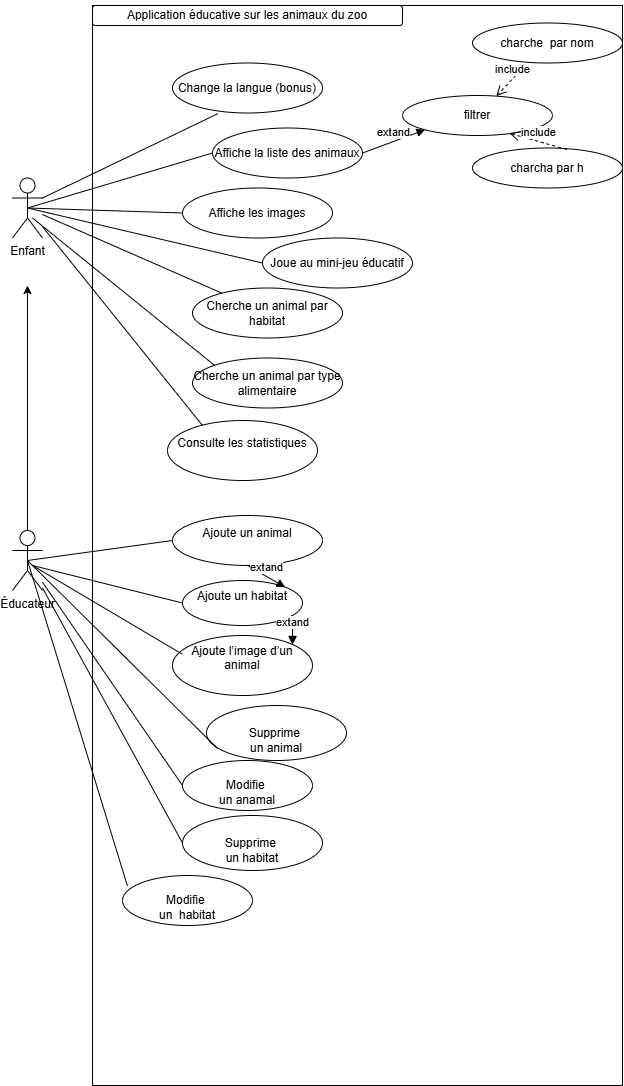

The diagram above was exported from draw.io. Its source (the exported page's mxGraphModel, read from the mxfile embedded in the PNG):
<mxGraphModel dx="2767" dy="1147" grid="1" gridSize="10" guides="1" tooltips="1" connect="1" arrows="1" fold="1" page="1" pageScale="1" pageWidth="827" pageHeight="1169" math="0" shadow="0">
  <root>
    <mxCell id="0" />
    <mxCell id="1" parent="0" />
    <mxCell id="_qAwN341LR4QQCG_1UHX-2" value="" style="rounded=0;whiteSpace=wrap;html=1;direction=south;" vertex="1" parent="1">
      <mxGeometry x="160" y="60" width="530" height="1080" as="geometry" />
    </mxCell>
    <mxCell id="_qAwN341LR4QQCG_1UHX-5" value="" style="rounded=1;whiteSpace=wrap;html=1;" vertex="1" parent="1">
      <mxGeometry x="160" y="60" width="310" height="20" as="geometry" />
    </mxCell>
    <mxCell id="_qAwN341LR4QQCG_1UHX-6" value="Application éducative sur les animaux du zoo" style="text;html=1;whiteSpace=wrap;strokeColor=none;fillColor=none;align=center;verticalAlign=middle;rounded=0;" vertex="1" parent="1">
      <mxGeometry x="175" y="55" width="280" height="30" as="geometry" />
    </mxCell>
    <mxCell id="_qAwN341LR4QQCG_1UHX-56" style="edgeStyle=orthogonalEdgeStyle;rounded=0;orthogonalLoop=1;jettySize=auto;html=1;exitX=0.5;exitY=0.5;exitDx=0;exitDy=0;exitPerimeter=0;" edge="1" parent="1" source="_qAwN341LR4QQCG_1UHX-7">
      <mxGeometry relative="1" as="geometry">
        <mxPoint x="95" y="340" as="targetPoint" />
      </mxGeometry>
    </mxCell>
    <mxCell id="_qAwN341LR4QQCG_1UHX-7" value="Éducateur" style="shape=umlActor;verticalLabelPosition=bottom;verticalAlign=top;html=1;outlineConnect=0;" vertex="1" parent="1">
      <mxGeometry x="80" y="585" width="30" height="60" as="geometry" />
    </mxCell>
    <mxCell id="_qAwN341LR4QQCG_1UHX-11" value="Enfant" style="shape=umlActor;verticalLabelPosition=bottom;verticalAlign=top;html=1;outlineConnect=0;" vertex="1" parent="1">
      <mxGeometry x="80" y="232.5" width="30" height="60" as="geometry" />
    </mxCell>
    <mxCell id="_qAwN341LR4QQCG_1UHX-15" value="&#10;Ajoute un animal&#10;&#10;" style="ellipse;whiteSpace=wrap;html=1;" vertex="1" parent="1">
      <mxGeometry x="240" y="570" width="150" height="50" as="geometry" />
    </mxCell>
    <mxCell id="_qAwN341LR4QQCG_1UHX-19" value="&lt;br&gt;Modifie&amp;nbsp;&lt;div&gt;un anamal&lt;/div&gt;" style="ellipse;whiteSpace=wrap;html=1;" vertex="1" parent="1">
      <mxGeometry x="250" y="815" width="130" height="50" as="geometry" />
    </mxCell>
    <mxCell id="_qAwN341LR4QQCG_1UHX-20" value="&lt;br&gt;Supprime&amp;nbsp;&lt;div&gt;un animal&lt;/div&gt;" style="ellipse;whiteSpace=wrap;html=1;" vertex="1" parent="1">
      <mxGeometry x="274" y="760" width="140" height="55" as="geometry" />
    </mxCell>
    <mxCell id="_qAwN341LR4QQCG_1UHX-21" value="&#10;Consulte les statistiques&#10;&#10;" style="ellipse;whiteSpace=wrap;html=1;" vertex="1" parent="1">
      <mxGeometry x="235" y="475" width="150" height="60" as="geometry" />
    </mxCell>
    <mxCell id="_qAwN341LR4QQCG_1UHX-35" value="Affiche la liste des animaux" style="ellipse;whiteSpace=wrap;html=1;" vertex="1" parent="1">
      <mxGeometry x="280" y="182.5" width="150" height="50" as="geometry" />
    </mxCell>
    <mxCell id="_qAwN341LR4QQCG_1UHX-36" value="Affiche les images" style="ellipse;whiteSpace=wrap;html=1;" vertex="1" parent="1">
      <mxGeometry x="250" y="242.5" width="150" height="50" as="geometry" />
    </mxCell>
    <mxCell id="_qAwN341LR4QQCG_1UHX-37" value="Joue au mini-jeu éducatif" style="ellipse;whiteSpace=wrap;html=1;" vertex="1" parent="1">
      <mxGeometry x="330" y="292.5" width="150" height="50" as="geometry" />
    </mxCell>
    <mxCell id="_qAwN341LR4QQCG_1UHX-39" value="Cherche un animal par habitat" style="ellipse;whiteSpace=wrap;html=1;" vertex="1" parent="1">
      <mxGeometry x="260" y="342.5" width="150" height="50" as="geometry" />
    </mxCell>
    <mxCell id="_qAwN341LR4QQCG_1UHX-40" value="Cherche un animal par type alimentaire" style="ellipse;whiteSpace=wrap;html=1;" vertex="1" parent="1">
      <mxGeometry x="260" y="412.5" width="150" height="50" as="geometry" />
    </mxCell>
    <mxCell id="_qAwN341LR4QQCG_1UHX-41" value="Change la langue (bonus)" style="ellipse;whiteSpace=wrap;html=1;" vertex="1" parent="1">
      <mxGeometry x="240" y="117.5" width="150" height="50" as="geometry" />
    </mxCell>
    <mxCell id="_qAwN341LR4QQCG_1UHX-43" value="" style="endArrow=none;html=1;rounded=0;exitX=1;exitY=0.3333333333333333;exitDx=0;exitDy=0;exitPerimeter=0;entryX=0.304;entryY=1.011;entryDx=0;entryDy=0;entryPerimeter=0;" edge="1" parent="1" source="_qAwN341LR4QQCG_1UHX-11" target="_qAwN341LR4QQCG_1UHX-41">
      <mxGeometry width="50" height="50" relative="1" as="geometry">
        <mxPoint x="410" y="162.5" as="sourcePoint" />
        <mxPoint x="460" y="112.5" as="targetPoint" />
      </mxGeometry>
    </mxCell>
    <mxCell id="_qAwN341LR4QQCG_1UHX-44" value="" style="endArrow=none;html=1;rounded=0;exitX=0.5;exitY=0.5;exitDx=0;exitDy=0;exitPerimeter=0;entryX=0;entryY=0.5;entryDx=0;entryDy=0;" edge="1" parent="1" source="_qAwN341LR4QQCG_1UHX-11" target="_qAwN341LR4QQCG_1UHX-35">
      <mxGeometry width="50" height="50" relative="1" as="geometry">
        <mxPoint x="104" y="266.5" as="sourcePoint" />
        <mxPoint x="280" y="182.5" as="targetPoint" />
      </mxGeometry>
    </mxCell>
    <mxCell id="_qAwN341LR4QQCG_1UHX-45" value="" style="endArrow=none;html=1;rounded=0;exitX=0.5;exitY=0.5;exitDx=0;exitDy=0;exitPerimeter=0;entryX=0;entryY=0.5;entryDx=0;entryDy=0;" edge="1" parent="1" source="_qAwN341LR4QQCG_1UHX-11" target="_qAwN341LR4QQCG_1UHX-36">
      <mxGeometry width="50" height="50" relative="1" as="geometry">
        <mxPoint x="170" y="336.5" as="sourcePoint" />
        <mxPoint x="346" y="252.5" as="targetPoint" />
      </mxGeometry>
    </mxCell>
    <mxCell id="_qAwN341LR4QQCG_1UHX-46" value="" style="endArrow=none;html=1;rounded=0;exitX=0.5;exitY=0.5;exitDx=0;exitDy=0;exitPerimeter=0;entryX=0;entryY=0.5;entryDx=0;entryDy=0;" edge="1" parent="1" source="_qAwN341LR4QQCG_1UHX-11">
      <mxGeometry width="50" height="50" relative="1" as="geometry">
        <mxPoint x="200" y="386.5" as="sourcePoint" />
        <mxPoint x="330" y="317.5" as="targetPoint" />
      </mxGeometry>
    </mxCell>
    <mxCell id="_qAwN341LR4QQCG_1UHX-47" value="" style="endArrow=none;html=1;rounded=0;" edge="1" parent="1" source="_qAwN341LR4QQCG_1UHX-11" target="_qAwN341LR4QQCG_1UHX-39">
      <mxGeometry width="50" height="50" relative="1" as="geometry">
        <mxPoint x="170" y="396.5" as="sourcePoint" />
        <mxPoint x="346" y="312.5" as="targetPoint" />
      </mxGeometry>
    </mxCell>
    <mxCell id="_qAwN341LR4QQCG_1UHX-48" value="" style="endArrow=none;html=1;rounded=0;entryX=0;entryY=0;entryDx=0;entryDy=0;" edge="1" parent="1" target="_qAwN341LR4QQCG_1UHX-40">
      <mxGeometry width="50" height="50" relative="1" as="geometry">
        <mxPoint x="100" y="272.5" as="sourcePoint" />
        <mxPoint x="296" y="382.5" as="targetPoint" />
      </mxGeometry>
    </mxCell>
    <mxCell id="_qAwN341LR4QQCG_1UHX-59" value="" style="endArrow=none;html=1;rounded=0;exitX=0.5;exitY=0.5;exitDx=0;exitDy=0;exitPerimeter=0;entryX=0;entryY=0.5;entryDx=0;entryDy=0;" edge="1" parent="1" source="_qAwN341LR4QQCG_1UHX-7" target="_qAwN341LR4QQCG_1UHX-15">
      <mxGeometry width="50" height="50" relative="1" as="geometry">
        <mxPoint x="180" y="440" as="sourcePoint" />
        <mxPoint x="230" y="390" as="targetPoint" />
      </mxGeometry>
    </mxCell>
    <mxCell id="_qAwN341LR4QQCG_1UHX-63" value="&#10;Ajoute un habitat&#10;&#10;" style="ellipse;whiteSpace=wrap;html=1;" vertex="1" parent="1">
      <mxGeometry x="250" y="635" width="120" height="45" as="geometry" />
    </mxCell>
    <mxCell id="_qAwN341LR4QQCG_1UHX-64" value="" style="endArrow=none;html=1;rounded=0;entryX=0;entryY=0.5;entryDx=0;entryDy=0;" edge="1" parent="1" target="_qAwN341LR4QQCG_1UHX-63">
      <mxGeometry width="50" height="50" relative="1" as="geometry">
        <mxPoint x="100" y="620" as="sourcePoint" />
        <mxPoint x="360" y="390" as="targetPoint" />
      </mxGeometry>
    </mxCell>
    <mxCell id="_qAwN341LR4QQCG_1UHX-65" value="&#10;Ajoute l’image d’un animal&#10;&#10;" style="ellipse;whiteSpace=wrap;html=1;" vertex="1" parent="1">
      <mxGeometry x="240" y="690" width="140" height="60" as="geometry" />
    </mxCell>
    <mxCell id="_qAwN341LR4QQCG_1UHX-66" value="" style="endArrow=none;html=1;rounded=0;entryX=0.068;entryY=0.309;entryDx=0;entryDy=0;entryPerimeter=0;" edge="1" parent="1" target="_qAwN341LR4QQCG_1UHX-65">
      <mxGeometry width="50" height="50" relative="1" as="geometry">
        <mxPoint x="100" y="620" as="sourcePoint" />
        <mxPoint x="240" y="680" as="targetPoint" />
      </mxGeometry>
    </mxCell>
    <mxCell id="_qAwN341LR4QQCG_1UHX-67" value="extand" style="html=1;verticalAlign=bottom;endArrow=block;curved=0;rounded=0;entryX=1;entryY=0;entryDx=0;entryDy=0;" edge="1" parent="1" target="_qAwN341LR4QQCG_1UHX-65">
      <mxGeometry width="80" relative="1" as="geometry">
        <mxPoint x="360" y="670" as="sourcePoint" />
        <mxPoint x="440" y="670" as="targetPoint" />
      </mxGeometry>
    </mxCell>
    <mxCell id="_qAwN341LR4QQCG_1UHX-69" value="extand" style="html=1;verticalAlign=bottom;endArrow=block;curved=0;rounded=0;entryX=1;entryY=0;entryDx=0;entryDy=0;" edge="1" parent="1">
      <mxGeometry width="80" relative="1" as="geometry">
        <mxPoint x="360" y="670" as="sourcePoint" />
        <mxPoint x="360" y="699" as="targetPoint" />
      </mxGeometry>
    </mxCell>
    <mxCell id="_qAwN341LR4QQCG_1UHX-70" value="extand" style="html=1;verticalAlign=bottom;endArrow=block;curved=0;rounded=0;exitX=0.5;exitY=1;exitDx=0;exitDy=0;entryX=1;entryY=0;entryDx=0;entryDy=0;" edge="1" parent="1" source="_qAwN341LR4QQCG_1UHX-15" target="_qAwN341LR4QQCG_1UHX-63">
      <mxGeometry width="80" relative="1" as="geometry">
        <mxPoint x="260" y="470" as="sourcePoint" />
        <mxPoint x="340" y="470" as="targetPoint" />
      </mxGeometry>
    </mxCell>
    <mxCell id="_qAwN341LR4QQCG_1UHX-74" value="" style="endArrow=none;html=1;rounded=0;" edge="1" parent="1" source="_qAwN341LR4QQCG_1UHX-11">
      <mxGeometry width="50" height="50" relative="1" as="geometry">
        <mxPoint x="220" y="530" as="sourcePoint" />
        <mxPoint x="270" y="480" as="targetPoint" />
      </mxGeometry>
    </mxCell>
    <mxCell id="_qAwN341LR4QQCG_1UHX-76" value="&lt;br&gt;Supprime&amp;nbsp;&lt;div&gt;un habitat&lt;/div&gt;" style="ellipse;whiteSpace=wrap;html=1;" vertex="1" parent="1">
      <mxGeometry x="250" y="870" width="140" height="55" as="geometry" />
    </mxCell>
    <mxCell id="_qAwN341LR4QQCG_1UHX-77" value="&lt;br&gt;Modifie&amp;nbsp;&lt;div&gt;un&amp;nbsp; habitat&lt;/div&gt;" style="ellipse;whiteSpace=wrap;html=1;" vertex="1" parent="1">
      <mxGeometry x="190" y="930" width="130" height="50" as="geometry" />
    </mxCell>
    <mxCell id="_qAwN341LR4QQCG_1UHX-78" value="filtrer" style="ellipse;whiteSpace=wrap;html=1;" vertex="1" parent="1">
      <mxGeometry x="470" y="150" width="150" height="40" as="geometry" />
    </mxCell>
    <mxCell id="_qAwN341LR4QQCG_1UHX-80" value="extand" style="html=1;verticalAlign=bottom;endArrow=block;curved=0;rounded=0;exitX=1;exitY=0.5;exitDx=0;exitDy=0;entryX=0;entryY=1;entryDx=0;entryDy=0;" edge="1" parent="1" source="_qAwN341LR4QQCG_1UHX-35" target="_qAwN341LR4QQCG_1UHX-78">
      <mxGeometry width="80" relative="1" as="geometry">
        <mxPoint x="480" y="210" as="sourcePoint" />
        <mxPoint x="518" y="232" as="targetPoint" />
      </mxGeometry>
    </mxCell>
    <mxCell id="_qAwN341LR4QQCG_1UHX-81" value="charcha par h" style="ellipse;whiteSpace=wrap;html=1;" vertex="1" parent="1">
      <mxGeometry x="540" y="202.5" width="150" height="40" as="geometry" />
    </mxCell>
    <mxCell id="_qAwN341LR4QQCG_1UHX-82" value="charche&amp;nbsp; par nom" style="ellipse;whiteSpace=wrap;html=1;" vertex="1" parent="1">
      <mxGeometry x="540" y="77.5" width="150" height="40" as="geometry" />
    </mxCell>
    <mxCell id="_qAwN341LR4QQCG_1UHX-83" value="include" style="html=1;verticalAlign=bottom;endArrow=open;dashed=1;endSize=8;curved=0;rounded=0;" edge="1" parent="1" source="_qAwN341LR4QQCG_1UHX-82" target="_qAwN341LR4QQCG_1UHX-78">
      <mxGeometry relative="1" as="geometry">
        <mxPoint x="691" y="130" as="sourcePoint" />
        <mxPoint x="590" y="199" as="targetPoint" />
        <Array as="points" />
      </mxGeometry>
    </mxCell>
    <mxCell id="_qAwN341LR4QQCG_1UHX-84" value="include" style="html=1;verticalAlign=bottom;endArrow=open;dashed=1;endSize=8;curved=0;rounded=0;entryX=0.713;entryY=0.944;entryDx=0;entryDy=0;exitX=0.628;exitY=0.036;exitDx=0;exitDy=0;entryPerimeter=0;exitPerimeter=0;" edge="1" parent="1" source="_qAwN341LR4QQCG_1UHX-81" target="_qAwN341LR4QQCG_1UHX-78">
      <mxGeometry relative="1" as="geometry">
        <mxPoint x="741" y="180" as="sourcePoint" />
        <mxPoint x="640" y="249" as="targetPoint" />
        <Array as="points" />
      </mxGeometry>
    </mxCell>
    <mxCell id="_qAwN341LR4QQCG_1UHX-85" value="" style="endArrow=none;html=1;rounded=0;entryX=0.08;entryY=0.785;entryDx=0;entryDy=0;entryPerimeter=0;exitX=0.5;exitY=0.5;exitDx=0;exitDy=0;exitPerimeter=0;" edge="1" parent="1" source="_qAwN341LR4QQCG_1UHX-7" target="_qAwN341LR4QQCG_1UHX-20">
      <mxGeometry width="50" height="50" relative="1" as="geometry">
        <mxPoint x="190" y="680" as="sourcePoint" />
        <mxPoint x="340" y="769" as="targetPoint" />
      </mxGeometry>
    </mxCell>
    <mxCell id="_qAwN341LR4QQCG_1UHX-86" value="" style="endArrow=none;html=1;rounded=0;entryX=0;entryY=0.5;entryDx=0;entryDy=0;" edge="1" parent="1" source="_qAwN341LR4QQCG_1UHX-7" target="_qAwN341LR4QQCG_1UHX-19">
      <mxGeometry width="50" height="50" relative="1" as="geometry">
        <mxPoint x="200" y="800" as="sourcePoint" />
        <mxPoint x="350" y="889" as="targetPoint" />
      </mxGeometry>
    </mxCell>
    <mxCell id="_qAwN341LR4QQCG_1UHX-87" value="" style="endArrow=none;html=1;rounded=0;entryX=0;entryY=0.5;entryDx=0;entryDy=0;" edge="1" parent="1" source="_qAwN341LR4QQCG_1UHX-7" target="_qAwN341LR4QQCG_1UHX-76">
      <mxGeometry width="50" height="50" relative="1" as="geometry">
        <mxPoint x="200" y="850" as="sourcePoint" />
        <mxPoint x="350" y="939" as="targetPoint" />
      </mxGeometry>
    </mxCell>
    <mxCell id="_qAwN341LR4QQCG_1UHX-88" value="" style="endArrow=none;html=1;rounded=0;entryX=0.038;entryY=0.209;entryDx=0;entryDy=0;entryPerimeter=0;exitX=0.5;exitY=0.5;exitDx=0;exitDy=0;exitPerimeter=0;" edge="1" parent="1" source="_qAwN341LR4QQCG_1UHX-7" target="_qAwN341LR4QQCG_1UHX-77">
      <mxGeometry width="50" height="50" relative="1" as="geometry">
        <mxPoint x="210" y="900" as="sourcePoint" />
        <mxPoint x="360" y="989" as="targetPoint" />
      </mxGeometry>
    </mxCell>
  </root>
</mxGraphModel>